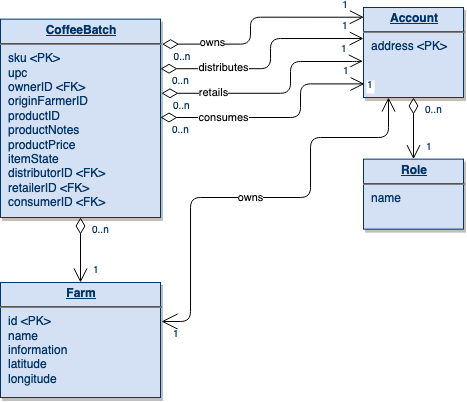

The diagram above was exported from draw.io. Its source (the exported page's mxGraphModel, read from the mxfile embedded in the PNG):
<mxGraphModel dx="693" dy="578" grid="1" gridSize="10" guides="1" tooltips="1" connect="1" arrows="1" fold="1" page="1" pageScale="1" pageWidth="826" pageHeight="1169" background="#ffffff" math="0" shadow="0">
  <root>
    <mxCell id="0" />
    <mxCell id="1" parent="0" />
    <mxCell id="21" value="&lt;p style=&quot;margin: 0px ; margin-top: 4px ; text-align: center ; text-decoration: underline&quot;&gt;&lt;strong&gt;Farm&lt;/strong&gt;&lt;/p&gt;&lt;hr&gt;&lt;p style=&quot;margin: 0px ; margin-left: 8px&quot;&gt;id &amp;lt;PK&amp;gt;&lt;/p&gt;&lt;p style=&quot;margin: 0px ; margin-left: 8px&quot;&gt;name&lt;/p&gt;&lt;p style=&quot;margin: 0px ; margin-left: 8px&quot;&gt;information&lt;/p&gt;&lt;p style=&quot;margin: 0px ; margin-left: 8px&quot;&gt;latitude&lt;/p&gt;&lt;p style=&quot;margin: 0px ; margin-left: 8px&quot;&gt;longitude&lt;/p&gt;" style="verticalAlign=top;align=left;overflow=fill;fontSize=12;fontFamily=Helvetica;html=1;strokeColor=#003366;shadow=1;fillColor=#D4E1F5;fontColor=#003366" parent="1" vertex="1">
      <mxGeometry x="50" y="305" width="160" height="115" as="geometry" />
    </mxCell>
    <mxCell id="25" value="&lt;p style=&quot;margin: 0px ; margin-top: 4px ; text-align: center ; text-decoration: underline&quot;&gt;&lt;strong&gt;CoffeeBatch&lt;br&gt;&lt;/strong&gt;&lt;/p&gt;&lt;hr&gt;&lt;p style=&quot;margin: 0px ; margin-left: 8px&quot;&gt;sku &amp;lt;PK&amp;gt;&lt;/p&gt;&lt;p style=&quot;margin: 0px ; margin-left: 8px&quot;&gt;upc&lt;/p&gt;&lt;p style=&quot;margin: 0px ; margin-left: 8px&quot;&gt;ownerID &amp;lt;FK&amp;gt;&lt;/p&gt;&lt;p style=&quot;margin: 0px ; margin-left: 8px&quot;&gt;originFarmerID&lt;/p&gt;&lt;p style=&quot;margin: 0px ; margin-left: 8px&quot;&gt;productID&lt;/p&gt;&lt;p style=&quot;margin: 0px ; margin-left: 8px&quot;&gt;productNotes&lt;/p&gt;&lt;p style=&quot;margin: 0px ; margin-left: 8px&quot;&gt;productPrice&lt;/p&gt;&lt;p style=&quot;margin: 0px ; margin-left: 8px&quot;&gt;itemState&lt;/p&gt;&lt;p style=&quot;margin: 0px ; margin-left: 8px&quot;&gt;distributorID &amp;lt;FK&amp;gt;&lt;/p&gt;&lt;p style=&quot;margin: 0px ; margin-left: 8px&quot;&gt;retailerID &amp;lt;FK&amp;gt;&lt;/p&gt;&lt;p style=&quot;margin: 0px ; margin-left: 8px&quot;&gt;consumerID &amp;lt;FK&amp;gt;&lt;br&gt;&lt;/p&gt;" style="verticalAlign=top;align=left;overflow=fill;fontSize=12;fontFamily=Helvetica;html=1;strokeColor=#003366;shadow=1;fillColor=#D4E1F5;fontColor=#003366" parent="1" vertex="1">
      <mxGeometry x="50" y="41.639999999999986" width="160" height="198.36" as="geometry" />
    </mxCell>
    <mxCell id="90" value="" style="endArrow=open;endSize=12;startArrow=diamondThin;startSize=14;startFill=0;edgeStyle=orthogonalEdgeStyle" parent="1" source="25" target="21" edge="1">
      <mxGeometry x="630" y="360" as="geometry">
        <mxPoint x="630" y="360" as="sourcePoint" />
        <mxPoint x="790" y="360" as="targetPoint" />
      </mxGeometry>
    </mxCell>
    <mxCell id="91" value="0..n" style="resizable=0;align=left;verticalAlign=top;labelBackgroundColor=#ffffff;fontSize=10;strokeColor=#003366;shadow=1;fillColor=#D4E1F5;fontColor=#003366" parent="90" connectable="0" vertex="1">
      <mxGeometry x="-1" relative="1" as="geometry">
        <mxPoint x="10" as="offset" />
      </mxGeometry>
    </mxCell>
    <mxCell id="92" value="1" style="resizable=0;align=right;verticalAlign=top;labelBackgroundColor=#ffffff;fontSize=10;strokeColor=#003366;shadow=1;fillColor=#D4E1F5;fontColor=#003366" parent="90" connectable="0" vertex="1">
      <mxGeometry x="1" relative="1" as="geometry">
        <mxPoint x="20" y="-24.99999999999981" as="offset" />
      </mxGeometry>
    </mxCell>
    <mxCell id="Y2vOKJvgyDvEzOm1Ad45-114" value="&lt;p style=&quot;margin: 0px ; margin-top: 4px ; text-align: center ; text-decoration: underline&quot;&gt;&lt;strong&gt;Role&lt;br&gt;&lt;/strong&gt;&lt;/p&gt;&lt;hr&gt;&lt;p style=&quot;margin: 0px ; margin-left: 8px&quot;&gt;name&lt;/p&gt;" style="verticalAlign=top;align=left;overflow=fill;fontSize=12;fontFamily=Helvetica;html=1;strokeColor=#003366;shadow=1;fillColor=#D4E1F5;fontColor=#003366" vertex="1" parent="1">
      <mxGeometry x="413" y="181.64" width="100" height="70" as="geometry" />
    </mxCell>
    <mxCell id="Y2vOKJvgyDvEzOm1Ad45-122" value="&lt;p style=&quot;margin: 0px ; margin-top: 4px ; text-align: center ; text-decoration: underline&quot;&gt;&lt;strong&gt;Account&lt;br&gt;&lt;/strong&gt;&lt;/p&gt;&lt;hr&gt;&lt;p style=&quot;margin: 0px ; margin-left: 8px&quot;&gt;address &amp;lt;PK&amp;gt;&lt;/p&gt;" style="verticalAlign=top;align=left;overflow=fill;fontSize=12;fontFamily=Helvetica;html=1;strokeColor=#003366;shadow=1;fillColor=#D4E1F5;fontColor=#003366" vertex="1" parent="1">
      <mxGeometry x="413" y="30" width="100" height="90" as="geometry" />
    </mxCell>
    <mxCell id="Y2vOKJvgyDvEzOm1Ad45-123" value="" style="endArrow=open;endSize=12;startArrow=diamondThin;startSize=14;startFill=0;edgeStyle=orthogonalEdgeStyle;exitX=0.5;exitY=1;exitDx=0;exitDy=0;entryX=0.5;entryY=0;entryDx=0;entryDy=0;" edge="1" parent="1" source="Y2vOKJvgyDvEzOm1Ad45-122" target="Y2vOKJvgyDvEzOm1Ad45-114">
      <mxGeometry x="640" y="370" as="geometry">
        <mxPoint x="140" y="250" as="sourcePoint" />
        <mxPoint x="140" y="315" as="targetPoint" />
      </mxGeometry>
    </mxCell>
    <mxCell id="Y2vOKJvgyDvEzOm1Ad45-124" value="0..n" style="resizable=0;align=left;verticalAlign=top;labelBackgroundColor=#ffffff;fontSize=10;strokeColor=#003366;shadow=1;fillColor=#D4E1F5;fontColor=#003366" connectable="0" vertex="1" parent="Y2vOKJvgyDvEzOm1Ad45-123">
      <mxGeometry x="-1" relative="1" as="geometry">
        <mxPoint x="10" as="offset" />
      </mxGeometry>
    </mxCell>
    <mxCell id="Y2vOKJvgyDvEzOm1Ad45-125" value="1" style="resizable=0;align=right;verticalAlign=top;labelBackgroundColor=#ffffff;fontSize=10;strokeColor=#003366;shadow=1;fillColor=#D4E1F5;fontColor=#003366" connectable="0" vertex="1" parent="Y2vOKJvgyDvEzOm1Ad45-123">
      <mxGeometry x="1" relative="1" as="geometry">
        <mxPoint x="20" y="-24.99999999999981" as="offset" />
      </mxGeometry>
    </mxCell>
    <mxCell id="Y2vOKJvgyDvEzOm1Ad45-126" value="" style="endArrow=open;endSize=12;startArrow=diamondThin;startSize=14;startFill=0;edgeStyle=orthogonalEdgeStyle;exitX=1;exitY=0.25;exitDx=0;exitDy=0;" edge="1" parent="1" source="25">
      <mxGeometry x="650" y="380" as="geometry">
        <mxPoint x="473" y="121.63999999999999" as="sourcePoint" />
        <mxPoint x="413" y="61" as="targetPoint" />
        <Array as="points">
          <mxPoint x="320" y="91" />
          <mxPoint x="320" y="61" />
        </Array>
      </mxGeometry>
    </mxCell>
    <mxCell id="Y2vOKJvgyDvEzOm1Ad45-127" value="0..n" style="resizable=0;align=left;verticalAlign=top;labelBackgroundColor=#ffffff;fontSize=10;strokeColor=#003366;shadow=1;fillColor=#D4E1F5;fontColor=#003366" connectable="0" vertex="1" parent="Y2vOKJvgyDvEzOm1Ad45-126">
      <mxGeometry x="-1" relative="1" as="geometry">
        <mxPoint x="10" as="offset" />
      </mxGeometry>
    </mxCell>
    <mxCell id="Y2vOKJvgyDvEzOm1Ad45-128" value="1" style="resizable=0;align=right;verticalAlign=top;labelBackgroundColor=#ffffff;fontSize=10;strokeColor=#003366;shadow=1;fillColor=#D4E1F5;fontColor=#003366" connectable="0" vertex="1" parent="Y2vOKJvgyDvEzOm1Ad45-126">
      <mxGeometry x="1" relative="1" as="geometry">
        <mxPoint x="-14" y="-24.99999999999981" as="offset" />
      </mxGeometry>
    </mxCell>
    <mxCell id="Y2vOKJvgyDvEzOm1Ad45-129" value="distributes" style="edgeLabel;html=1;align=center;verticalAlign=middle;resizable=0;points=[];" vertex="1" connectable="0" parent="Y2vOKJvgyDvEzOm1Ad45-126">
      <mxGeometry relative="1" as="geometry">
        <mxPoint x="-47.03" y="5.339999999999998" as="offset" />
      </mxGeometry>
    </mxCell>
    <mxCell id="Y2vOKJvgyDvEzOm1Ad45-130" value="" style="endArrow=open;endSize=12;startArrow=diamondThin;startSize=14;startFill=0;edgeStyle=orthogonalEdgeStyle;exitX=1.006;exitY=0.394;exitDx=0;exitDy=0;exitPerimeter=0;entryX=-0.009;entryY=0.658;entryDx=0;entryDy=0;entryPerimeter=0;" edge="1" parent="1">
      <mxGeometry x="660" y="386" as="geometry">
        <mxPoint x="210.96000000000004" y="115.79383999999993" as="sourcePoint" />
        <mxPoint x="412.0999999999999" y="83.69999999999993" as="targetPoint" />
        <Array as="points">
          <mxPoint x="340" y="116" />
          <mxPoint x="340" y="84" />
          <mxPoint x="412" y="84" />
        </Array>
      </mxGeometry>
    </mxCell>
    <mxCell id="Y2vOKJvgyDvEzOm1Ad45-131" value="0..n" style="resizable=0;align=left;verticalAlign=top;labelBackgroundColor=#ffffff;fontSize=10;strokeColor=#003366;shadow=1;fillColor=#D4E1F5;fontColor=#003366" connectable="0" vertex="1" parent="Y2vOKJvgyDvEzOm1Ad45-130">
      <mxGeometry x="-1" relative="1" as="geometry">
        <mxPoint x="10" as="offset" />
      </mxGeometry>
    </mxCell>
    <mxCell id="Y2vOKJvgyDvEzOm1Ad45-132" value="1" style="resizable=0;align=right;verticalAlign=top;labelBackgroundColor=#ffffff;fontSize=10;strokeColor=#003366;shadow=1;fillColor=#D4E1F5;fontColor=#003366" connectable="0" vertex="1" parent="Y2vOKJvgyDvEzOm1Ad45-130">
      <mxGeometry x="1" relative="1" as="geometry">
        <mxPoint x="-14" y="-24.99999999999981" as="offset" />
      </mxGeometry>
    </mxCell>
    <mxCell id="Y2vOKJvgyDvEzOm1Ad45-133" value="retails" style="edgeLabel;html=1;align=center;verticalAlign=middle;resizable=0;points=[];" vertex="1" connectable="0" parent="Y2vOKJvgyDvEzOm1Ad45-130">
      <mxGeometry relative="1" as="geometry">
        <mxPoint x="-64.82" y="-0.7700000000000014" as="offset" />
      </mxGeometry>
    </mxCell>
    <mxCell id="Y2vOKJvgyDvEzOm1Ad45-134" value="" style="endArrow=open;endSize=12;startArrow=diamondThin;startSize=14;startFill=0;edgeStyle=orthogonalEdgeStyle;entryX=0.009;entryY=0.911;entryDx=0;entryDy=0;entryPerimeter=0;" edge="1" parent="1">
      <mxGeometry x="670" y="419.37" as="geometry">
        <mxPoint x="210" y="140" as="sourcePoint" />
        <mxPoint x="413.9000000000001" y="106.40999999999997" as="targetPoint" />
        <Array as="points">
          <mxPoint x="210" y="140" />
          <mxPoint x="350" y="140" />
          <mxPoint x="350" y="106" />
        </Array>
      </mxGeometry>
    </mxCell>
    <mxCell id="Y2vOKJvgyDvEzOm1Ad45-135" value="0..n" style="resizable=0;align=left;verticalAlign=top;labelBackgroundColor=#ffffff;fontSize=10;strokeColor=#003366;shadow=1;fillColor=#D4E1F5;fontColor=#003366" connectable="0" vertex="1" parent="Y2vOKJvgyDvEzOm1Ad45-134">
      <mxGeometry x="-1" relative="1" as="geometry">
        <mxPoint x="10" as="offset" />
      </mxGeometry>
    </mxCell>
    <mxCell id="Y2vOKJvgyDvEzOm1Ad45-136" value="1" style="resizable=0;align=right;verticalAlign=top;labelBackgroundColor=#ffffff;fontSize=10;strokeColor=#003366;shadow=1;fillColor=#D4E1F5;fontColor=#003366" connectable="0" vertex="1" parent="Y2vOKJvgyDvEzOm1Ad45-134">
      <mxGeometry x="1" relative="1" as="geometry">
        <mxPoint x="-14" y="-24.99999999999981" as="offset" />
      </mxGeometry>
    </mxCell>
    <mxCell id="Y2vOKJvgyDvEzOm1Ad45-137" value="consumes" style="edgeLabel;html=1;align=center;verticalAlign=middle;resizable=0;points=[];" vertex="1" connectable="0" parent="Y2vOKJvgyDvEzOm1Ad45-134">
      <mxGeometry relative="1" as="geometry">
        <mxPoint x="-55.82" y="-0.7700000000000014" as="offset" />
      </mxGeometry>
    </mxCell>
    <mxCell id="Y2vOKJvgyDvEzOm1Ad45-142" value="" style="endArrow=open;endSize=12;startArrow=open;startSize=14;startFill=0;edgeStyle=orthogonalEdgeStyle;entryX=0.25;entryY=1;entryDx=0;entryDy=0;" edge="1" parent="1" target="Y2vOKJvgyDvEzOm1Ad45-122">
      <mxGeometry x="680" y="499.37" as="geometry">
        <mxPoint x="211" y="344" as="sourcePoint" />
        <mxPoint x="423.9000000000001" y="186.40999999999997" as="targetPoint" />
        <Array as="points">
          <mxPoint x="240" y="344" />
          <mxPoint x="240" y="220" />
          <mxPoint x="360" y="220" />
          <mxPoint x="360" y="160" />
          <mxPoint x="438" y="160" />
        </Array>
      </mxGeometry>
    </mxCell>
    <mxCell id="Y2vOKJvgyDvEzOm1Ad45-143" value="1" style="resizable=0;align=left;verticalAlign=top;labelBackgroundColor=#ffffff;fontSize=10;strokeColor=#003366;shadow=1;fillColor=#D4E1F5;fontColor=#003366" connectable="0" vertex="1" parent="Y2vOKJvgyDvEzOm1Ad45-142">
      <mxGeometry x="-1" relative="1" as="geometry">
        <mxPoint x="10" as="offset" />
      </mxGeometry>
    </mxCell>
    <mxCell id="Y2vOKJvgyDvEzOm1Ad45-144" value="1" style="resizable=0;align=right;verticalAlign=top;labelBackgroundColor=#ffffff;fontSize=10;strokeColor=#003366;shadow=1;fillColor=#D4E1F5;fontColor=#003366" connectable="0" vertex="1" parent="Y2vOKJvgyDvEzOm1Ad45-142">
      <mxGeometry x="1" relative="1" as="geometry">
        <mxPoint x="-14" y="-24.99999999999981" as="offset" />
      </mxGeometry>
    </mxCell>
    <mxCell id="Y2vOKJvgyDvEzOm1Ad45-145" value="owns" style="edgeLabel;html=1;align=center;verticalAlign=middle;resizable=0;points=[];" vertex="1" connectable="0" parent="Y2vOKJvgyDvEzOm1Ad45-142">
      <mxGeometry relative="1" as="geometry">
        <mxPoint x="-12.71" y="-0.7700000000000014" as="offset" />
      </mxGeometry>
    </mxCell>
    <mxCell id="Y2vOKJvgyDvEzOm1Ad45-146" value="" style="endArrow=open;endSize=12;startArrow=diamondThin;startSize=14;startFill=0;edgeStyle=orthogonalEdgeStyle;exitX=1.01;exitY=0.126;exitDx=0;exitDy=0;exitPerimeter=0;entryX=0.003;entryY=0.108;entryDx=0;entryDy=0;entryPerimeter=0;" edge="1" parent="1" source="25" target="Y2vOKJvgyDvEzOm1Ad45-122">
      <mxGeometry x="660" y="390" as="geometry">
        <mxPoint x="220" y="101.2299999999999" as="sourcePoint" />
        <mxPoint x="410" y="40" as="targetPoint" />
        <Array as="points">
          <mxPoint x="300" y="67" />
          <mxPoint x="300" y="40" />
        </Array>
      </mxGeometry>
    </mxCell>
    <mxCell id="Y2vOKJvgyDvEzOm1Ad45-147" value="0..n" style="resizable=0;align=left;verticalAlign=top;labelBackgroundColor=#ffffff;fontSize=10;strokeColor=#003366;shadow=1;fillColor=#D4E1F5;fontColor=#003366" connectable="0" vertex="1" parent="Y2vOKJvgyDvEzOm1Ad45-146">
      <mxGeometry x="-1" relative="1" as="geometry">
        <mxPoint x="10" as="offset" />
      </mxGeometry>
    </mxCell>
    <mxCell id="Y2vOKJvgyDvEzOm1Ad45-148" value="1" style="resizable=0;align=right;verticalAlign=top;labelBackgroundColor=#ffffff;fontSize=10;strokeColor=#003366;shadow=1;fillColor=#D4E1F5;fontColor=#003366" connectable="0" vertex="1" parent="Y2vOKJvgyDvEzOm1Ad45-146">
      <mxGeometry x="1" relative="1" as="geometry">
        <mxPoint x="-14" y="-24.99999999999981" as="offset" />
      </mxGeometry>
    </mxCell>
    <mxCell id="Y2vOKJvgyDvEzOm1Ad45-149" value="owns" style="edgeLabel;html=1;align=center;verticalAlign=middle;resizable=0;points=[];" vertex="1" connectable="0" parent="Y2vOKJvgyDvEzOm1Ad45-146">
      <mxGeometry relative="1" as="geometry">
        <mxPoint x="-38.51" y="23.509999999999998" as="offset" />
      </mxGeometry>
    </mxCell>
  </root>
</mxGraphModel>